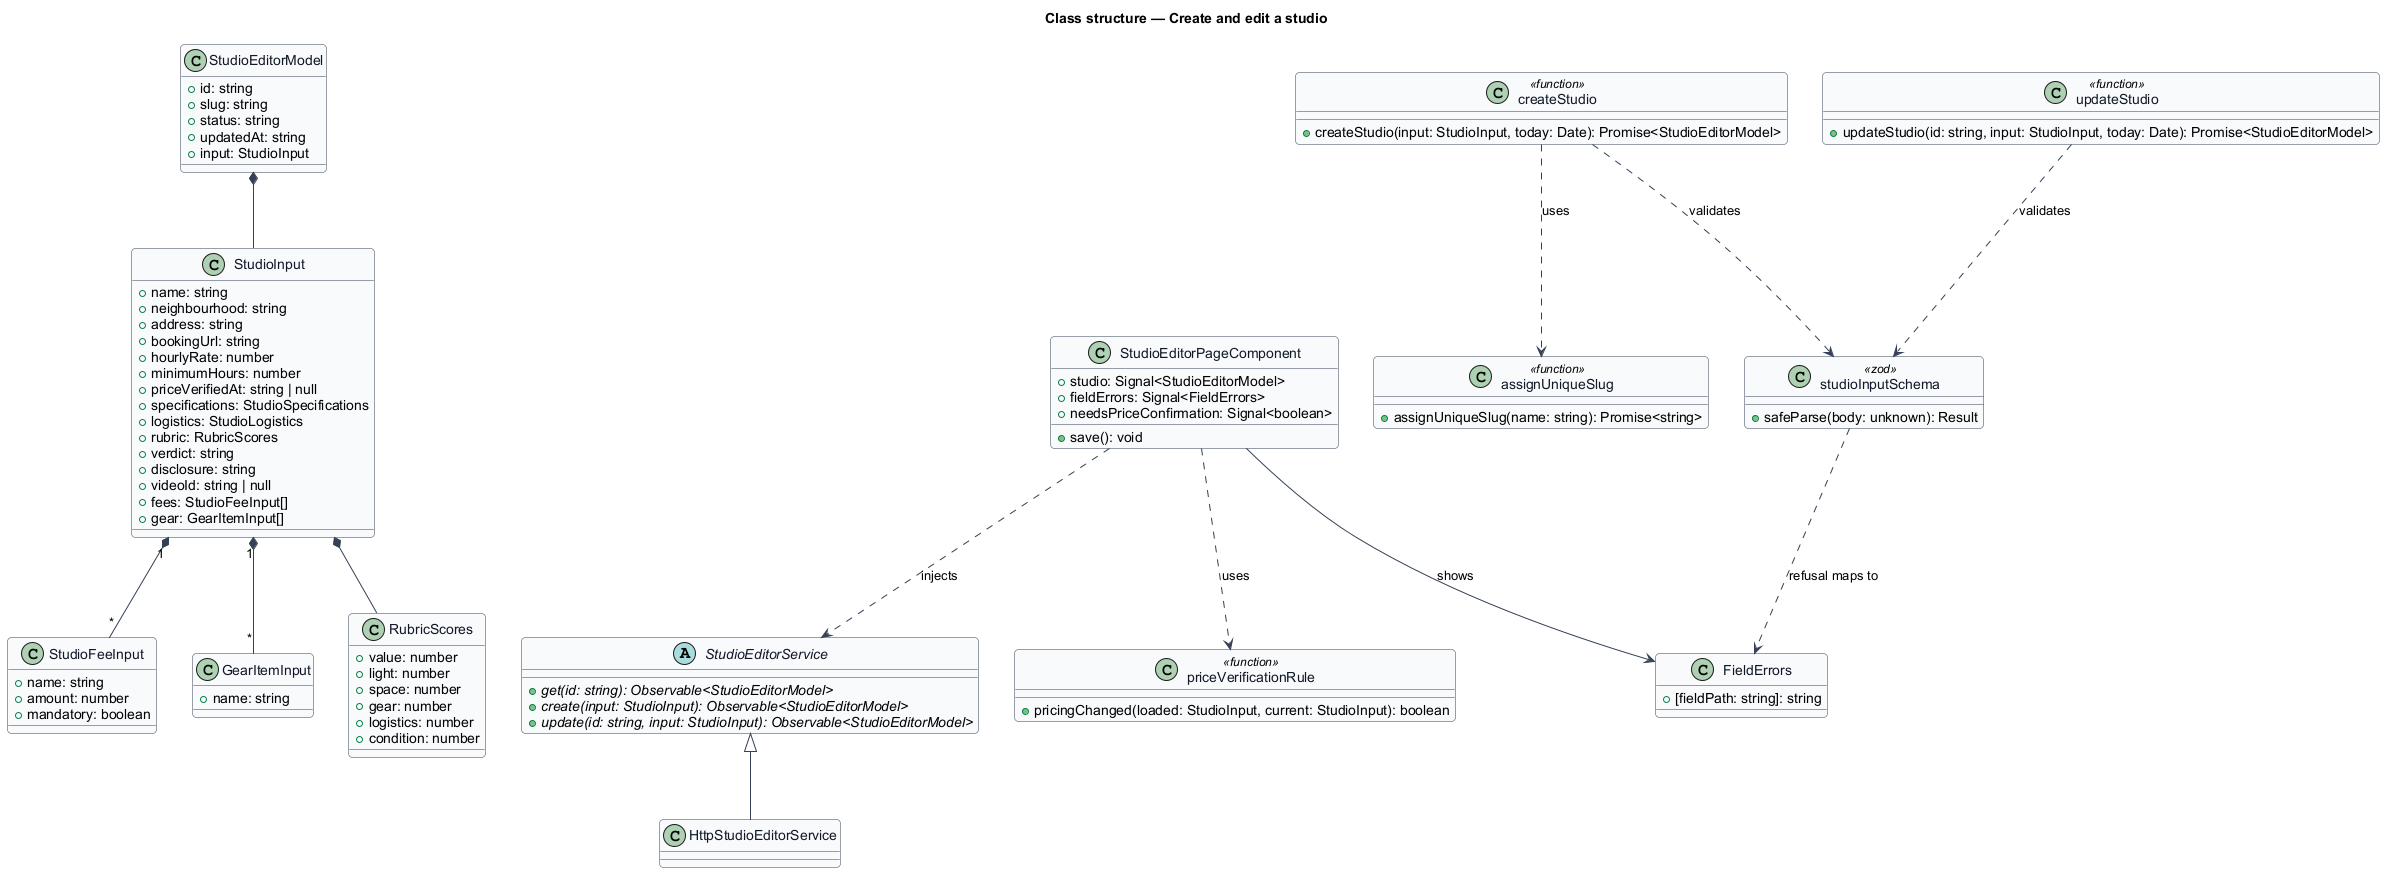

The diagram above was rendered by PlantUML. Its source (embedded in the PNG):
@startuml
' --- shared skin header ---
skinparam backgroundColor #FFFFFF
skinparam shadowing false
skinparam roundcorner 8
skinparam defaultFontName Arial
skinparam ArrowColor #344054
skinparam class {
  BorderColor #344054
  FontColor #101828
  BackgroundColor #F9FAFB
}
' --------------------------
title Class structure — Create and edit a studio

class StudioFeeInput {
  +name: string
  +amount: number
  +mandatory: boolean
}
class GearItemInput {
  +name: string
}
class StudioInput {
  +name: string
  +neighbourhood: string
  +address: string
  +bookingUrl: string
  +hourlyRate: number
  +minimumHours: number
  +priceVerifiedAt: string | null
  +specifications: StudioSpecifications
  +logistics: StudioLogistics
  +rubric: RubricScores
  +verdict: string
  +disclosure: string
  +videoId: string | null
  +fees: StudioFeeInput[]
  +gear: GearItemInput[]
}
class RubricScores {
  +value: number
  +light: number
  +space: number
  +gear: number
  +logistics: number
  +condition: number
}
class StudioEditorModel {
  +id: string
  +slug: string
  +status: string
  +updatedAt: string
  +input: StudioInput
}
class FieldErrors {
  +[fieldPath: string]: string
}
abstract class StudioEditorService {
  +{abstract} get(id: string): Observable<StudioEditorModel>
  +{abstract} create(input: StudioInput): Observable<StudioEditorModel>
  +{abstract} update(id: string, input: StudioInput): Observable<StudioEditorModel>
}
class HttpStudioEditorService
class StudioEditorPageComponent {
  +studio: Signal<StudioEditorModel>
  +fieldErrors: Signal<FieldErrors>
  +needsPriceConfirmation: Signal<boolean>
  +save(): void
}
class priceVerificationRule <<function>> {
  +pricingChanged(loaded: StudioInput, current: StudioInput): boolean
}
class studioInputSchema <<zod>> {
  +safeParse(body: unknown): Result
}
class createStudio <<function>> {
  +createStudio(input: StudioInput, today: Date): Promise<StudioEditorModel>
}
class updateStudio <<function>> {
  +updateStudio(id: string, input: StudioInput, today: Date): Promise<StudioEditorModel>
}
class assignUniqueSlug <<function>> {
  +assignUniqueSlug(name: string): Promise<string>
}

StudioInput "1" *-- "*" StudioFeeInput
StudioInput "1" *-- "*" GearItemInput
StudioInput *-- RubricScores
StudioEditorModel *-- StudioInput
StudioEditorService <|-- HttpStudioEditorService
StudioEditorPageComponent ..> StudioEditorService : injects
StudioEditorPageComponent ..> priceVerificationRule : uses
StudioEditorPageComponent --> FieldErrors : shows
createStudio ..> studioInputSchema : validates
updateStudio ..> studioInputSchema : validates
createStudio ..> assignUniqueSlug : uses
studioInputSchema ..> FieldErrors : refusal maps to
@enduml